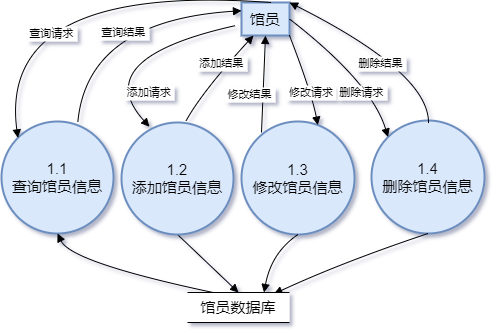

The diagram above was exported from draw.io. Its source (the exported page's mxGraphModel, read from the mxfile embedded in the PNG):
<mxGraphModel dx="1050" dy="541" grid="1" gridSize="10" guides="1" tooltips="1" connect="1" arrows="1" fold="1" page="1" pageScale="1" pageWidth="827" pageHeight="1169" math="0" shadow="0">
  <root>
    <mxCell id="0" />
    <mxCell id="1" parent="0" />
    <mxCell id="1Po2q-H9luTiHAjbBbDB-1" value="馆员" style="whiteSpace=wrap;strokeWidth=2;fontSize=15;fillColor=#dae8fc;strokeColor=#6c8ebf;" vertex="1" parent="1">
      <mxGeometry x="280" y="120" width="48" height="33" as="geometry" />
    </mxCell>
    <mxCell id="1Po2q-H9luTiHAjbBbDB-2" value="1.1&#10;查询馆员信息" style="ellipse;aspect=fixed;strokeWidth=2;whiteSpace=wrap;fontSize=15;fillColor=#dae8fc;strokeColor=#6c8ebf;" vertex="1" parent="1">
      <mxGeometry x="40" y="239" width="112" height="112" as="geometry" />
    </mxCell>
    <mxCell id="1Po2q-H9luTiHAjbBbDB-5" value="1.3&#10;修改馆员信息" style="ellipse;aspect=fixed;strokeWidth=2;whiteSpace=wrap;fontSize=15;fillColor=#dae8fc;strokeColor=#6c8ebf;" vertex="1" parent="1">
      <mxGeometry x="280" y="239" width="113" height="113" as="geometry" />
    </mxCell>
    <mxCell id="1Po2q-H9luTiHAjbBbDB-6" value="1.4&#10;删除馆员信息" style="ellipse;aspect=fixed;strokeWidth=2;whiteSpace=wrap;fontSize=15;fillColor=#dae8fc;strokeColor=#6c8ebf;" vertex="1" parent="1">
      <mxGeometry x="410" y="238" width="113" height="113" as="geometry" />
    </mxCell>
    <mxCell id="1Po2q-H9luTiHAjbBbDB-7" value="查询请求" style="curved=1;startArrow=none;endArrow=block;exitX=0.6063668388622468;exitY=0.003030430186878551;entryX=0;entryY=0;rounded=0;entryDx=0;entryDy=0;" edge="1" parent="1" source="1Po2q-H9luTiHAjbBbDB-1" target="1Po2q-H9luTiHAjbBbDB-2">
      <mxGeometry x="0.0049" y="46" relative="1" as="geometry">
        <Array as="points">
          <mxPoint x="36" y="100" />
        </Array>
        <mxPoint as="offset" />
      </mxGeometry>
    </mxCell>
    <mxCell id="1Po2q-H9luTiHAjbBbDB-8" value="查询结果" style="curved=1;startArrow=none;endArrow=block;exitX=0.682;exitY=0.002;rounded=0;exitDx=0;exitDy=0;entryX=0;entryY=0.25;entryDx=0;entryDy=0;exitPerimeter=0;" edge="1" parent="1" source="1Po2q-H9luTiHAjbBbDB-2" target="1Po2q-H9luTiHAjbBbDB-1">
      <mxGeometry x="0.0708" y="-14" relative="1" as="geometry">
        <Array as="points">
          <mxPoint x="126" y="138" />
        </Array>
        <mxPoint x="260" y="80" as="targetPoint" />
        <mxPoint as="offset" />
      </mxGeometry>
    </mxCell>
    <mxCell id="1Po2q-H9luTiHAjbBbDB-9" value="" style="curved=1;startArrow=none;endArrow=block;exitX=0;exitY=0.75;rounded=0;exitDx=0;exitDy=0;entryX=0.5;entryY=1;entryDx=0;entryDy=0;" edge="1" parent="1" source="S_Y3ThS61Z6HkbvoGPre-1" target="1Po2q-H9luTiHAjbBbDB-2">
      <mxGeometry relative="1" as="geometry">
        <Array as="points">
          <mxPoint x="110" y="380" />
        </Array>
        <mxPoint x="70" y="420" as="targetPoint" />
      </mxGeometry>
    </mxCell>
    <mxCell id="1Po2q-H9luTiHAjbBbDB-10" value="添加请求" style="curved=1;startArrow=none;endArrow=block;exitX=-0.125;exitY=0.7;entryX=0.25;entryY=0.038;rounded=0;entryDx=0;entryDy=0;entryPerimeter=0;exitDx=0;exitDy=0;exitPerimeter=0;" edge="1" parent="1" source="1Po2q-H9luTiHAjbBbDB-1" target="1Po2q-H9luTiHAjbBbDB-4">
      <mxGeometry x="0.792" y="23" relative="1" as="geometry">
        <Array as="points">
          <mxPoint x="126" y="176" />
        </Array>
        <mxPoint as="offset" />
      </mxGeometry>
    </mxCell>
    <mxCell id="1Po2q-H9luTiHAjbBbDB-11" value="添加结果" style="curved=1;startArrow=none;endArrow=block;exitX=0.575;exitY=-0.012;entryX=0.25;entryY=1;rounded=0;exitDx=0;exitDy=0;exitPerimeter=0;entryDx=0;entryDy=0;" edge="1" parent="1" source="1Po2q-H9luTiHAjbBbDB-4" target="1Po2q-H9luTiHAjbBbDB-1">
      <mxGeometry x="0.2437" y="5" relative="1" as="geometry">
        <Array as="points">
          <mxPoint x="240" y="210" />
        </Array>
        <mxPoint as="offset" />
      </mxGeometry>
    </mxCell>
    <mxCell id="1Po2q-H9luTiHAjbBbDB-12" value="" style="curved=1;startArrow=none;endArrow=block;exitX=0.5;exitY=1;rounded=0;exitDx=0;exitDy=0;entryX=0;entryY=0.5;entryDx=0;entryDy=0;" edge="1" parent="1" source="1Po2q-H9luTiHAjbBbDB-4" target="S_Y3ThS61Z6HkbvoGPre-1">
      <mxGeometry relative="1" as="geometry">
        <Array as="points" />
        <mxPoint x="180" y="410" as="targetPoint" />
      </mxGeometry>
    </mxCell>
    <mxCell id="1Po2q-H9luTiHAjbBbDB-13" value="修改请求" style="curved=1;startArrow=none;endArrow=block;rounded=0;exitX=1;exitY=1;exitDx=0;exitDy=0;entryX=0.676;entryY=0.032;entryDx=0;entryDy=0;entryPerimeter=0;" edge="1" parent="1" source="1Po2q-H9luTiHAjbBbDB-1" target="1Po2q-H9luTiHAjbBbDB-5">
      <mxGeometry x="0.2954" relative="1" as="geometry">
        <Array as="points">
          <mxPoint x="350" y="210" />
        </Array>
        <mxPoint x="290" y="500" as="sourcePoint" />
        <mxPoint x="400" y="350" as="targetPoint" />
        <mxPoint as="offset" />
      </mxGeometry>
    </mxCell>
    <mxCell id="1Po2q-H9luTiHAjbBbDB-14" value="修改结果" style="curved=1;startArrow=none;endArrow=block;rounded=0;exitX=0.177;exitY=0.097;exitDx=0;exitDy=0;exitPerimeter=0;entryX=0.5;entryY=1;entryDx=0;entryDy=0;" edge="1" parent="1" source="1Po2q-H9luTiHAjbBbDB-5" target="1Po2q-H9luTiHAjbBbDB-1">
      <mxGeometry x="-0.2162" y="13" relative="1" as="geometry">
        <Array as="points" />
        <mxPoint x="292" y="153" as="targetPoint" />
        <mxPoint as="offset" />
      </mxGeometry>
    </mxCell>
    <mxCell id="1Po2q-H9luTiHAjbBbDB-15" value="" style="curved=1;startArrow=none;endArrow=block;rounded=0;exitX=0.5;exitY=1;exitDx=0;exitDy=0;entryX=0;entryY=0.25;entryDx=0;entryDy=0;" edge="1" parent="1" source="1Po2q-H9luTiHAjbBbDB-5" target="S_Y3ThS61Z6HkbvoGPre-1">
      <mxGeometry relative="1" as="geometry">
        <Array as="points">
          <mxPoint x="310" y="370" />
        </Array>
        <mxPoint x="420" y="380" as="sourcePoint" />
        <mxPoint x="470" y="430" as="targetPoint" />
      </mxGeometry>
    </mxCell>
    <mxCell id="1Po2q-H9luTiHAjbBbDB-16" value="删除请求" style="curved=1;startArrow=none;endArrow=block;exitX=1;exitY=0.5;entryX=0;entryY=0;rounded=0;exitDx=0;exitDy=0;entryDx=0;entryDy=0;" edge="1" parent="1" source="1Po2q-H9luTiHAjbBbDB-1" target="1Po2q-H9luTiHAjbBbDB-6">
      <mxGeometry x="0.3736" y="-12" relative="1" as="geometry">
        <Array as="points">
          <mxPoint x="410" y="200" />
        </Array>
        <mxPoint as="offset" />
      </mxGeometry>
    </mxCell>
    <mxCell id="1Po2q-H9luTiHAjbBbDB-17" value="删除结果" style="curved=1;startArrow=none;endArrow=block;entryX=1;entryY=0;rounded=0;entryDx=0;entryDy=0;" edge="1" parent="1" target="1Po2q-H9luTiHAjbBbDB-1">
      <mxGeometry x="-0.0617" y="12" relative="1" as="geometry">
        <Array as="points">
          <mxPoint x="467" y="190" />
        </Array>
        <mxPoint x="467" y="240" as="sourcePoint" />
        <mxPoint x="-1" as="offset" />
      </mxGeometry>
    </mxCell>
    <mxCell id="1Po2q-H9luTiHAjbBbDB-18" value="" style="curved=1;startArrow=none;endArrow=block;exitX=0.5;exitY=1;rounded=0;exitDx=0;exitDy=0;entryX=0.047;entryY=0.153;entryDx=0;entryDy=0;entryPerimeter=0;" edge="1" parent="1" source="1Po2q-H9luTiHAjbBbDB-6" target="S_Y3ThS61Z6HkbvoGPre-1">
      <mxGeometry relative="1" as="geometry">
        <Array as="points">
          <mxPoint x="380" y="380" />
        </Array>
        <mxPoint x="410" y="460" as="targetPoint" />
      </mxGeometry>
    </mxCell>
    <mxCell id="S_Y3ThS61Z6HkbvoGPre-1" value="&lt;div style=&quot;text-align: left;&quot;&gt;&lt;span style=&quot;font-size: 15px; background-color: initial;&quot;&gt;馆员数据库&lt;/span&gt;&lt;br&gt;&lt;/div&gt;" style="shape=partialRectangle;whiteSpace=wrap;html=1;top=0;bottom=0;direction=south;" vertex="1" parent="1">
      <mxGeometry x="226" y="410" width="102" height="30" as="geometry" />
    </mxCell>
    <mxCell id="1Po2q-H9luTiHAjbBbDB-4" value="1.2&#10;添加馆员信息" style="ellipse;aspect=fixed;strokeWidth=2;whiteSpace=wrap;fontSize=15;fillColor=#dae8fc;strokeColor=#6c8ebf;" vertex="1" parent="1">
      <mxGeometry x="160" y="240" width="112" height="112" as="geometry" />
    </mxCell>
  </root>
</mxGraphModel>